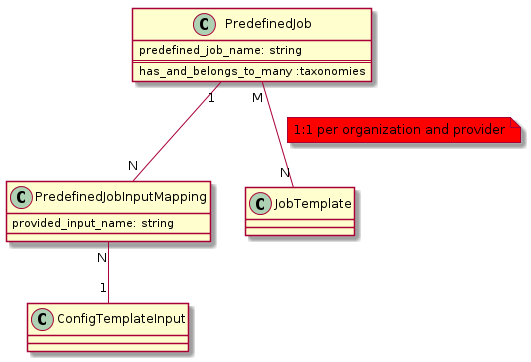

The diagram above was rendered by PlantUML. Its source (embedded in the PNG):
@startuml


class PredefinedJob {
  predefined_job_name: string
  ==
  has_and_belongs_to_many :taxonomies
}

class PredefinedJobInputMapping {
  provided_input_name: string
}

PredefinedJob "1" -- "N" PredefinedJobInputMapping
PredefinedJobInputMapping "N" -- "1" ConfigTemplateInput
PredefinedJob "M" -- "N" JobTemplate
note on link #red: 1:1 per organization and provider

 skinparam backgroundColor transparent

@enduml